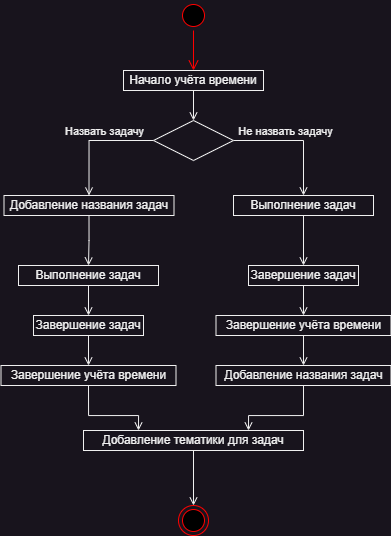

The diagram above was exported from draw.io. Its source (the exported page's mxGraphModel, read from the mxfile embedded in the PNG):
<mxGraphModel dx="878" dy="547" grid="1" gridSize="10" guides="1" tooltips="1" connect="1" arrows="1" fold="1" page="1" pageScale="1" pageWidth="827" pageHeight="1169" math="0" shadow="0">
  <root>
    <mxCell id="0" />
    <mxCell id="1" parent="0" />
    <mxCell id="l62aZes21H0DnFk_PJ2G-6" value="" style="ellipse;html=1;shape=startState;fillColor=#000000;strokeColor=#ff0000;" parent="1" vertex="1">
      <mxGeometry x="225" y="145" width="30" height="30" as="geometry" />
    </mxCell>
    <mxCell id="l62aZes21H0DnFk_PJ2G-7" value="" style="edgeStyle=orthogonalEdgeStyle;html=1;verticalAlign=bottom;endArrow=open;endSize=8;strokeColor=#ff0000;rounded=0;entryX=0.5;entryY=0;entryDx=0;entryDy=0;" parent="1" source="l62aZes21H0DnFk_PJ2G-6" target="l62aZes21H0DnFk_PJ2G-9" edge="1">
      <mxGeometry relative="1" as="geometry">
        <mxPoint x="250" y="225" as="targetPoint" />
      </mxGeometry>
    </mxCell>
    <mxCell id="l62aZes21H0DnFk_PJ2G-20" style="edgeStyle=orthogonalEdgeStyle;rounded=0;orthogonalLoop=1;jettySize=auto;html=1;exitX=0.5;exitY=1;exitDx=0;exitDy=0;entryX=0.5;entryY=0;entryDx=0;entryDy=0;endArrow=open;endFill=0;" parent="1" source="l62aZes21H0DnFk_PJ2G-9" target="l62aZes21H0DnFk_PJ2G-16" edge="1">
      <mxGeometry relative="1" as="geometry" />
    </mxCell>
    <mxCell id="l62aZes21H0DnFk_PJ2G-9" value="Начало учёта времени" style="html=1;whiteSpace=wrap;" parent="1" vertex="1">
      <mxGeometry x="170" y="215" width="140" height="20" as="geometry" />
    </mxCell>
    <mxCell id="iW341e0Nqk3OtxKH79GT-6" style="edgeStyle=orthogonalEdgeStyle;rounded=0;orthogonalLoop=1;jettySize=auto;html=1;exitX=0.5;exitY=1;exitDx=0;exitDy=0;entryX=0.5;entryY=0;entryDx=0;entryDy=0;endArrow=open;endFill=0;" edge="1" parent="1" source="l62aZes21H0DnFk_PJ2G-14" target="iW341e0Nqk3OtxKH79GT-5">
      <mxGeometry relative="1" as="geometry" />
    </mxCell>
    <mxCell id="l62aZes21H0DnFk_PJ2G-14" value="Добавление названия задач" style="html=1;whiteSpace=wrap;" parent="1" vertex="1">
      <mxGeometry x="50.5" y="340" width="170" height="20" as="geometry" />
    </mxCell>
    <mxCell id="l62aZes21H0DnFk_PJ2G-21" style="edgeStyle=orthogonalEdgeStyle;rounded=0;orthogonalLoop=1;jettySize=auto;html=1;exitX=0;exitY=0.5;exitDx=0;exitDy=0;entryX=0.5;entryY=0;entryDx=0;entryDy=0;endArrow=open;endFill=0;" parent="1" source="l62aZes21H0DnFk_PJ2G-16" target="l62aZes21H0DnFk_PJ2G-14" edge="1">
      <mxGeometry relative="1" as="geometry" />
    </mxCell>
    <mxCell id="iW341e0Nqk3OtxKH79GT-3" value="Назвать задачу" style="edgeLabel;html=1;align=center;verticalAlign=middle;resizable=0;points=[];" vertex="1" connectable="0" parent="l62aZes21H0DnFk_PJ2G-21">
      <mxGeometry x="-0.1947" relative="1" as="geometry">
        <mxPoint x="-1" y="-10" as="offset" />
      </mxGeometry>
    </mxCell>
    <mxCell id="iW341e0Nqk3OtxKH79GT-2" style="edgeStyle=orthogonalEdgeStyle;rounded=0;orthogonalLoop=1;jettySize=auto;html=1;exitX=1;exitY=0.5;exitDx=0;exitDy=0;entryX=0.5;entryY=0;entryDx=0;entryDy=0;endArrow=open;endFill=0;" edge="1" parent="1" source="l62aZes21H0DnFk_PJ2G-16" target="iW341e0Nqk3OtxKH79GT-1">
      <mxGeometry relative="1" as="geometry" />
    </mxCell>
    <mxCell id="l62aZes21H0DnFk_PJ2G-16" value="" style="rhombus;whiteSpace=wrap;html=1;" parent="1" vertex="1">
      <mxGeometry x="200" y="265" width="80" height="40" as="geometry" />
    </mxCell>
    <mxCell id="iW341e0Nqk3OtxKH79GT-29" style="edgeStyle=orthogonalEdgeStyle;rounded=0;orthogonalLoop=1;jettySize=auto;html=1;exitX=0.5;exitY=1;exitDx=0;exitDy=0;endArrow=open;endFill=0;" edge="1" parent="1" source="iW341e0Nqk3OtxKH79GT-1" target="iW341e0Nqk3OtxKH79GT-26">
      <mxGeometry relative="1" as="geometry" />
    </mxCell>
    <mxCell id="iW341e0Nqk3OtxKH79GT-1" value="Выполнение задач" style="html=1;whiteSpace=wrap;" vertex="1" parent="1">
      <mxGeometry x="280" y="340" width="140" height="20" as="geometry" />
    </mxCell>
    <mxCell id="iW341e0Nqk3OtxKH79GT-4" value="Не назвать задачу" style="edgeLabel;html=1;align=center;verticalAlign=middle;resizable=0;points=[];" vertex="1" connectable="0" parent="1">
      <mxGeometry x="330" y="265" as="geometry">
        <mxPoint x="1" y="10" as="offset" />
      </mxGeometry>
    </mxCell>
    <mxCell id="iW341e0Nqk3OtxKH79GT-14" style="edgeStyle=orthogonalEdgeStyle;rounded=0;orthogonalLoop=1;jettySize=auto;html=1;exitX=0.5;exitY=1;exitDx=0;exitDy=0;endArrow=open;endFill=0;entryX=0.5;entryY=0;entryDx=0;entryDy=0;" edge="1" parent="1" source="iW341e0Nqk3OtxKH79GT-5" target="iW341e0Nqk3OtxKH79GT-17">
      <mxGeometry relative="1" as="geometry">
        <mxPoint x="135" y="470" as="targetPoint" />
      </mxGeometry>
    </mxCell>
    <mxCell id="iW341e0Nqk3OtxKH79GT-5" value="Выполнение задач" style="html=1;whiteSpace=wrap;" vertex="1" parent="1">
      <mxGeometry x="65" y="410" width="140" height="20" as="geometry" />
    </mxCell>
    <mxCell id="iW341e0Nqk3OtxKH79GT-16" value="" style="ellipse;html=1;shape=endState;fillColor=#000000;strokeColor=#ff0000;" vertex="1" parent="1">
      <mxGeometry x="225" y="650" width="30" height="30" as="geometry" />
    </mxCell>
    <mxCell id="iW341e0Nqk3OtxKH79GT-20" style="edgeStyle=orthogonalEdgeStyle;rounded=0;orthogonalLoop=1;jettySize=auto;html=1;entryX=0.25;entryY=0;entryDx=0;entryDy=0;endArrow=open;endFill=0;exitX=0.5;exitY=1;exitDx=0;exitDy=0;" edge="1" parent="1" source="iW341e0Nqk3OtxKH79GT-23" target="iW341e0Nqk3OtxKH79GT-19">
      <mxGeometry relative="1" as="geometry">
        <mxPoint x="135" y="530" as="sourcePoint" />
        <Array as="points">
          <mxPoint x="135" y="560" />
          <mxPoint x="185" y="560" />
        </Array>
      </mxGeometry>
    </mxCell>
    <mxCell id="iW341e0Nqk3OtxKH79GT-24" style="edgeStyle=orthogonalEdgeStyle;rounded=0;orthogonalLoop=1;jettySize=auto;html=1;exitX=0.5;exitY=1;exitDx=0;exitDy=0;entryX=0.5;entryY=0;entryDx=0;entryDy=0;endArrow=open;endFill=0;" edge="1" parent="1" source="iW341e0Nqk3OtxKH79GT-17" target="iW341e0Nqk3OtxKH79GT-23">
      <mxGeometry relative="1" as="geometry" />
    </mxCell>
    <mxCell id="iW341e0Nqk3OtxKH79GT-17" value="Завершение задач" style="html=1;whiteSpace=wrap;" vertex="1" parent="1">
      <mxGeometry x="80" y="460" width="110" height="20" as="geometry" />
    </mxCell>
    <mxCell id="iW341e0Nqk3OtxKH79GT-21" style="edgeStyle=orthogonalEdgeStyle;rounded=0;orthogonalLoop=1;jettySize=auto;html=1;exitX=0.5;exitY=1;exitDx=0;exitDy=0;entryX=0.5;entryY=0;entryDx=0;entryDy=0;endArrow=open;endFill=0;" edge="1" parent="1" source="iW341e0Nqk3OtxKH79GT-19" target="iW341e0Nqk3OtxKH79GT-16">
      <mxGeometry relative="1" as="geometry">
        <Array as="points">
          <mxPoint x="240" y="595" />
        </Array>
      </mxGeometry>
    </mxCell>
    <mxCell id="iW341e0Nqk3OtxKH79GT-19" value="Добавление тематики для задач" style="html=1;whiteSpace=wrap;" vertex="1" parent="1">
      <mxGeometry x="130" y="575" width="220" height="20" as="geometry" />
    </mxCell>
    <mxCell id="iW341e0Nqk3OtxKH79GT-23" value="Завершение учёта времени" style="html=1;whiteSpace=wrap;" vertex="1" parent="1">
      <mxGeometry x="47.5" y="510" width="175" height="20" as="geometry" />
    </mxCell>
    <mxCell id="iW341e0Nqk3OtxKH79GT-30" style="edgeStyle=orthogonalEdgeStyle;rounded=0;orthogonalLoop=1;jettySize=auto;html=1;exitX=0.5;exitY=1;exitDx=0;exitDy=0;entryX=0.5;entryY=0;entryDx=0;entryDy=0;endArrow=open;endFill=0;" edge="1" parent="1" source="iW341e0Nqk3OtxKH79GT-26" target="iW341e0Nqk3OtxKH79GT-28">
      <mxGeometry relative="1" as="geometry" />
    </mxCell>
    <mxCell id="iW341e0Nqk3OtxKH79GT-26" value="Завершение задач" style="html=1;whiteSpace=wrap;" vertex="1" parent="1">
      <mxGeometry x="295" y="410" width="110" height="20" as="geometry" />
    </mxCell>
    <mxCell id="iW341e0Nqk3OtxKH79GT-32" style="edgeStyle=orthogonalEdgeStyle;rounded=0;orthogonalLoop=1;jettySize=auto;html=1;exitX=0.5;exitY=1;exitDx=0;exitDy=0;entryX=0.75;entryY=0;entryDx=0;entryDy=0;endArrow=open;endFill=0;" edge="1" parent="1" source="iW341e0Nqk3OtxKH79GT-27" target="iW341e0Nqk3OtxKH79GT-19">
      <mxGeometry relative="1" as="geometry">
        <Array as="points">
          <mxPoint x="350" y="560" />
          <mxPoint x="295" y="560" />
        </Array>
      </mxGeometry>
    </mxCell>
    <mxCell id="iW341e0Nqk3OtxKH79GT-27" value="Добавление названия задач" style="html=1;whiteSpace=wrap;" vertex="1" parent="1">
      <mxGeometry x="262.5" y="510" width="175" height="20" as="geometry" />
    </mxCell>
    <mxCell id="iW341e0Nqk3OtxKH79GT-31" style="edgeStyle=orthogonalEdgeStyle;rounded=0;orthogonalLoop=1;jettySize=auto;html=1;exitX=0.5;exitY=1;exitDx=0;exitDy=0;entryX=0.5;entryY=0;entryDx=0;entryDy=0;endArrow=open;endFill=0;" edge="1" parent="1" source="iW341e0Nqk3OtxKH79GT-28" target="iW341e0Nqk3OtxKH79GT-27">
      <mxGeometry relative="1" as="geometry" />
    </mxCell>
    <mxCell id="iW341e0Nqk3OtxKH79GT-28" value="Завершение учёта времени" style="html=1;whiteSpace=wrap;" vertex="1" parent="1">
      <mxGeometry x="262.5" y="460" width="175" height="20" as="geometry" />
    </mxCell>
  </root>
</mxGraphModel>